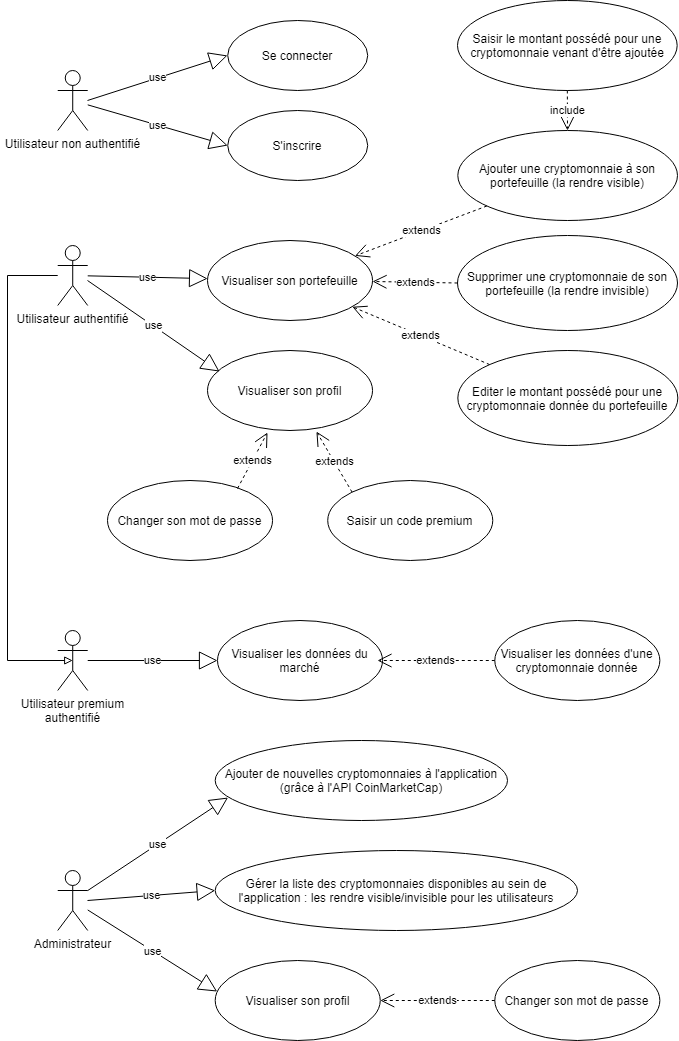

The diagram above was exported from draw.io. Its source (the exported page's mxGraphModel, read from the mxfile embedded in the PNG):
<mxGraphModel dx="1038" dy="523" grid="1" gridSize="10" guides="1" tooltips="1" connect="1" arrows="1" fold="1" page="1" pageScale="1" pageWidth="827" pageHeight="1169" math="0" shadow="0">
  <root>
    <mxCell id="0" />
    <mxCell id="1" parent="0" />
    <mxCell id="fBCbMXL7UyvpgdiTsvdX-2" value="Utilisateur non authentifié" style="shape=umlActor;verticalLabelPosition=bottom;verticalAlign=top;html=1;outlineConnect=0;" parent="1" vertex="1">
      <mxGeometry x="70.22000000000001" y="100" width="30" height="60" as="geometry" />
    </mxCell>
    <mxCell id="fBCbMXL7UyvpgdiTsvdX-3" value="Utilisateur authentifié" style="shape=umlActor;verticalLabelPosition=bottom;verticalAlign=top;html=1;outlineConnect=0;" parent="1" vertex="1">
      <mxGeometry x="70.22000000000001" y="275" width="30" height="60" as="geometry" />
    </mxCell>
    <mxCell id="fBCbMXL7UyvpgdiTsvdX-6" value="Ajouter une cryptomonnaie à son portefeuille (la rendre visible)" style="ellipse;whiteSpace=wrap;html=1;" parent="1" vertex="1">
      <mxGeometry x="470.33" y="160" width="219.67" height="90" as="geometry" />
    </mxCell>
    <mxCell id="fBCbMXL7UyvpgdiTsvdX-9" value="Visualiser son portefeuille" style="ellipse;whiteSpace=wrap;html=1;" parent="1" vertex="1">
      <mxGeometry x="220" y="270" width="165.06" height="80" as="geometry" />
    </mxCell>
    <mxCell id="fBCbMXL7UyvpgdiTsvdX-14" value="extends" style="endArrow=open;endSize=12;dashed=1;html=1;exitX=0;exitY=0;exitDx=0;exitDy=0;" parent="1" source="XPCnejx47f-6zBJyfR6_-12" target="fBCbMXL7UyvpgdiTsvdX-9" edge="1">
      <mxGeometry width="160" relative="1" as="geometry">
        <mxPoint x="488.68362115781235" y="391.37452882750995" as="sourcePoint" />
        <mxPoint x="320.33000000000004" y="400" as="targetPoint" />
      </mxGeometry>
    </mxCell>
    <mxCell id="fBCbMXL7UyvpgdiTsvdX-15" value="extends" style="endArrow=open;endSize=12;dashed=1;html=1;exitX=0;exitY=0.5;exitDx=0;exitDy=0;" parent="1" source="XPCnejx47f-6zBJyfR6_-8" target="fBCbMXL7UyvpgdiTsvdX-9" edge="1">
      <mxGeometry width="160" relative="1" as="geometry">
        <mxPoint x="460" y="280" as="sourcePoint" />
        <mxPoint x="359.8274746830583" y="290.25126265847075" as="targetPoint" />
      </mxGeometry>
    </mxCell>
    <mxCell id="fBCbMXL7UyvpgdiTsvdX-16" value="extends" style="endArrow=open;endSize=12;dashed=1;html=1;" parent="1" source="fBCbMXL7UyvpgdiTsvdX-6" target="fBCbMXL7UyvpgdiTsvdX-9" edge="1">
      <mxGeometry width="160" relative="1" as="geometry">
        <mxPoint x="510.83252531694177" y="229.74873734152925" as="sourcePoint" />
        <mxPoint x="369.8274746830583" y="300.25126265847075" as="targetPoint" />
      </mxGeometry>
    </mxCell>
    <mxCell id="fBCbMXL7UyvpgdiTsvdX-21" value="use" style="endArrow=block;endSize=16;endFill=0;html=1;" parent="1" source="fBCbMXL7UyvpgdiTsvdX-3" target="fBCbMXL7UyvpgdiTsvdX-9" edge="1">
      <mxGeometry width="160" relative="1" as="geometry">
        <mxPoint x="110.22000000000001" y="540" as="sourcePoint" />
        <mxPoint x="240.22000000000003" y="540" as="targetPoint" />
      </mxGeometry>
    </mxCell>
    <mxCell id="fBCbMXL7UyvpgdiTsvdX-40" value="Se connecter" style="ellipse;whiteSpace=wrap;html=1;" parent="1" vertex="1">
      <mxGeometry x="240.22000000000003" y="50" width="140" height="70" as="geometry" />
    </mxCell>
    <mxCell id="fBCbMXL7UyvpgdiTsvdX-47" value="use" style="endArrow=block;endSize=16;endFill=0;html=1;" parent="1" edge="1">
      <mxGeometry width="160" relative="1" as="geometry">
        <mxPoint x="100" y="130" as="sourcePoint" />
        <mxPoint x="240" y="85" as="targetPoint" />
      </mxGeometry>
    </mxCell>
    <mxCell id="XPCnejx47f-6zBJyfR6_-5" value="S'inscrire" style="ellipse;whiteSpace=wrap;html=1;" parent="1" vertex="1">
      <mxGeometry x="240.22000000000006" y="140" width="140" height="70" as="geometry" />
    </mxCell>
    <mxCell id="XPCnejx47f-6zBJyfR6_-7" value="use" style="endArrow=block;endSize=16;endFill=0;html=1;entryX=0;entryY=0.5;entryDx=0;entryDy=0;" parent="1" source="fBCbMXL7UyvpgdiTsvdX-2" target="XPCnejx47f-6zBJyfR6_-5" edge="1">
      <mxGeometry width="160" relative="1" as="geometry">
        <mxPoint x="170" y="100" as="sourcePoint" />
        <mxPoint x="240" y="180" as="targetPoint" />
      </mxGeometry>
    </mxCell>
    <mxCell id="XPCnejx47f-6zBJyfR6_-8" value="Supprimer une cryptomonnaie de son portefeuille (la rendre invisible)" style="ellipse;whiteSpace=wrap;html=1;" parent="1" vertex="1">
      <mxGeometry x="470" y="265" width="220" height="95" as="geometry" />
    </mxCell>
    <mxCell id="XPCnejx47f-6zBJyfR6_-12" value="Editer le montant possédé pour une cryptomonnaie donnée du portefeuille" style="ellipse;whiteSpace=wrap;html=1;" parent="1" vertex="1">
      <mxGeometry x="470.33000000000004" y="380" width="220" height="95" as="geometry" />
    </mxCell>
    <mxCell id="XPCnejx47f-6zBJyfR6_-13" value="Saisir le montant possédé pour une cryptomonnaie venant d'être ajoutée" style="ellipse;whiteSpace=wrap;html=1;" parent="1" vertex="1">
      <mxGeometry x="470" y="30" width="219.67" height="90" as="geometry" />
    </mxCell>
    <mxCell id="XPCnejx47f-6zBJyfR6_-15" value="include" style="endArrow=open;endSize=12;dashed=1;html=1;exitX=0.5;exitY=1;exitDx=0;exitDy=0;" parent="1" source="XPCnejx47f-6zBJyfR6_-13" edge="1">
      <mxGeometry width="160" relative="1" as="geometry">
        <mxPoint x="470" y="620" as="sourcePoint" />
        <mxPoint x="580" y="160" as="targetPoint" />
      </mxGeometry>
    </mxCell>
    <mxCell id="XPCnejx47f-6zBJyfR6_-16" value="Visualiser les données du marché" style="ellipse;whiteSpace=wrap;html=1;" parent="1" vertex="1">
      <mxGeometry x="230" y="650" width="165.05" height="80" as="geometry" />
    </mxCell>
    <mxCell id="XPCnejx47f-6zBJyfR6_-17" value="Visualiser les données d'une cryptomonnaie donnée" style="ellipse;whiteSpace=wrap;html=1;" parent="1" vertex="1">
      <mxGeometry x="507.29999999999995" y="650" width="165.06" height="80" as="geometry" />
    </mxCell>
    <mxCell id="XPCnejx47f-6zBJyfR6_-18" value="use" style="endArrow=block;endSize=16;endFill=0;html=1;entryX=0;entryY=0.5;entryDx=0;entryDy=0;" parent="1" source="XPCnejx47f-6zBJyfR6_-28" target="XPCnejx47f-6zBJyfR6_-16" edge="1">
      <mxGeometry width="160" relative="1" as="geometry">
        <mxPoint x="130" y="700" as="sourcePoint" />
        <mxPoint x="220" y="670" as="targetPoint" />
      </mxGeometry>
    </mxCell>
    <mxCell id="XPCnejx47f-6zBJyfR6_-19" value="extends" style="endArrow=open;endSize=12;dashed=1;html=1;exitX=0;exitY=0.5;exitDx=0;exitDy=0;" parent="1" source="XPCnejx47f-6zBJyfR6_-17" edge="1">
      <mxGeometry width="160" relative="1" as="geometry">
        <mxPoint x="250.20622569362448" y="599.9963299269341" as="sourcePoint" />
        <mxPoint x="390" y="690" as="targetPoint" />
      </mxGeometry>
    </mxCell>
    <mxCell id="XPCnejx47f-6zBJyfR6_-20" value="Visualiser son profil" style="ellipse;whiteSpace=wrap;html=1;" parent="1" vertex="1">
      <mxGeometry x="220" y="380" width="165.06" height="80" as="geometry" />
    </mxCell>
    <mxCell id="XPCnejx47f-6zBJyfR6_-21" value="use" style="endArrow=block;endSize=16;endFill=0;html=1;entryX=0.073;entryY=0.263;entryDx=0;entryDy=0;entryPerimeter=0;" parent="1" target="XPCnejx47f-6zBJyfR6_-20" edge="1">
      <mxGeometry width="160" relative="1" as="geometry">
        <mxPoint x="100" y="310" as="sourcePoint" />
        <mxPoint x="230.09310450672206" y="318.10053236190606" as="targetPoint" />
      </mxGeometry>
    </mxCell>
    <mxCell id="XPCnejx47f-6zBJyfR6_-22" value="Changer son mot de passe" style="ellipse;whiteSpace=wrap;html=1;" parent="1" vertex="1">
      <mxGeometry x="120" y="510" width="165.06" height="80" as="geometry" />
    </mxCell>
    <mxCell id="XPCnejx47f-6zBJyfR6_-23" value="Saisir un code premium" style="ellipse;whiteSpace=wrap;html=1;" parent="1" vertex="1">
      <mxGeometry x="340.22" y="510" width="165.06" height="80" as="geometry" />
    </mxCell>
    <mxCell id="XPCnejx47f-6zBJyfR6_-26" value="extends" style="endArrow=open;endSize=12;dashed=1;html=1;exitX=0;exitY=0;exitDx=0;exitDy=0;entryX=0.66;entryY=1.013;entryDx=0;entryDy=0;entryPerimeter=0;" parent="1" source="XPCnejx47f-6zBJyfR6_-23" target="XPCnejx47f-6zBJyfR6_-20" edge="1">
      <mxGeometry width="160" relative="1" as="geometry">
        <mxPoint x="437.36780491753575" y="497.82060755567454" as="sourcePoint" />
        <mxPoint x="330" y="450" as="targetPoint" />
      </mxGeometry>
    </mxCell>
    <mxCell id="XPCnejx47f-6zBJyfR6_-27" value="extends" style="endArrow=open;endSize=12;dashed=1;html=1;" parent="1" edge="1">
      <mxGeometry width="160" relative="1" as="geometry">
        <mxPoint x="250" y="518" as="sourcePoint" />
        <mxPoint x="280" y="462" as="targetPoint" />
      </mxGeometry>
    </mxCell>
    <mxCell id="XPCnejx47f-6zBJyfR6_-28" value="Utilisateur premium&lt;br&gt;authentifié" style="shape=umlActor;verticalLabelPosition=bottom;verticalAlign=top;html=1;outlineConnect=0;" parent="1" vertex="1">
      <mxGeometry x="70.22000000000001" y="660" width="30" height="60" as="geometry" />
    </mxCell>
    <mxCell id="XPCnejx47f-6zBJyfR6_-31" style="edgeStyle=none;rounded=0;orthogonalLoop=1;jettySize=auto;html=1;startArrow=block;startFill=0;endArrow=none;endFill=0;exitX=0.5;exitY=0.5;exitDx=0;exitDy=0;exitPerimeter=0;" parent="1" source="XPCnejx47f-6zBJyfR6_-28" target="fBCbMXL7UyvpgdiTsvdX-3" edge="1">
      <mxGeometry relative="1" as="geometry">
        <mxPoint x="70" y="690" as="sourcePoint" />
        <mxPoint x="307.53000000000003" y="860" as="targetPoint" />
        <Array as="points">
          <mxPoint x="20" y="690" />
          <mxPoint x="20" y="305" />
        </Array>
      </mxGeometry>
    </mxCell>
    <mxCell id="XPCnejx47f-6zBJyfR6_-33" value="Administrateur" style="shape=umlActor;verticalLabelPosition=bottom;verticalAlign=top;html=1;outlineConnect=0;" parent="1" vertex="1">
      <mxGeometry x="70.22000000000001" y="900" width="30" height="60" as="geometry" />
    </mxCell>
    <mxCell id="XPCnejx47f-6zBJyfR6_-34" value="Gérer la liste des cryptomonnaies disponibles au sein de l'application : les rendre visible/invisible pour les utilisateurs" style="ellipse;whiteSpace=wrap;html=1;" parent="1" vertex="1">
      <mxGeometry x="227.68" y="880" width="362.32" height="80" as="geometry" />
    </mxCell>
    <mxCell id="XPCnejx47f-6zBJyfR6_-35" value="Visualiser son profil" style="ellipse;whiteSpace=wrap;html=1;" parent="1" vertex="1">
      <mxGeometry x="227.69" y="990" width="165.06" height="80" as="geometry" />
    </mxCell>
    <mxCell id="XPCnejx47f-6zBJyfR6_-36" value="Changer son mot de passe" style="ellipse;whiteSpace=wrap;html=1;" parent="1" vertex="1">
      <mxGeometry x="507.30999999999995" y="990" width="165.06" height="80" as="geometry" />
    </mxCell>
    <mxCell id="XPCnejx47f-6zBJyfR6_-37" value="extends" style="endArrow=open;endSize=12;dashed=1;html=1;exitX=0;exitY=0.5;exitDx=0;exitDy=0;entryX=1;entryY=0.5;entryDx=0;entryDy=0;" parent="1" source="XPCnejx47f-6zBJyfR6_-36" target="XPCnejx47f-6zBJyfR6_-35" edge="1">
      <mxGeometry width="160" relative="1" as="geometry">
        <mxPoint x="278.01" y="1128" as="sourcePoint" />
        <mxPoint x="308.01" y="1072" as="targetPoint" />
      </mxGeometry>
    </mxCell>
    <mxCell id="XPCnejx47f-6zBJyfR6_-38" value="use" style="endArrow=block;endSize=16;endFill=0;html=1;entryX=0;entryY=0.5;entryDx=0;entryDy=0;" parent="1" target="XPCnejx47f-6zBJyfR6_-34" edge="1">
      <mxGeometry width="160" relative="1" as="geometry">
        <mxPoint x="100" y="930" as="sourcePoint" />
        <mxPoint x="210" y="890" as="targetPoint" />
      </mxGeometry>
    </mxCell>
    <mxCell id="XPCnejx47f-6zBJyfR6_-39" value="use" style="endArrow=block;endSize=16;endFill=0;html=1;entryX=0.012;entryY=0.388;entryDx=0;entryDy=0;entryPerimeter=0;" parent="1" source="XPCnejx47f-6zBJyfR6_-33" target="XPCnejx47f-6zBJyfR6_-35" edge="1">
      <mxGeometry width="160" relative="1" as="geometry">
        <mxPoint x="110.22000000000003" y="883.7841011119554" as="sourcePoint" />
        <mxPoint x="240.01" y="830" as="targetPoint" />
      </mxGeometry>
    </mxCell>
    <mxCell id="sTAL0-AMHc9vAN9sq8ww-1" value="Ajouter de nouvelles cryptomonnaies à l'application (grâce à l'API CoinMarketCap)" style="ellipse;whiteSpace=wrap;html=1;" vertex="1" parent="1">
      <mxGeometry x="227.7" y="770" width="292.3" height="80" as="geometry" />
    </mxCell>
    <mxCell id="sTAL0-AMHc9vAN9sq8ww-2" value="use" style="endArrow=block;endSize=16;endFill=0;html=1;entryX=0.044;entryY=0.713;entryDx=0;entryDy=0;entryPerimeter=0;" edge="1" parent="1" source="XPCnejx47f-6zBJyfR6_-33" target="sTAL0-AMHc9vAN9sq8ww-1">
      <mxGeometry width="160" relative="1" as="geometry">
        <mxPoint x="110.22000000000003" y="940.1062954719764" as="sourcePoint" />
        <mxPoint x="240" y="1050" as="targetPoint" />
      </mxGeometry>
    </mxCell>
  </root>
</mxGraphModel>